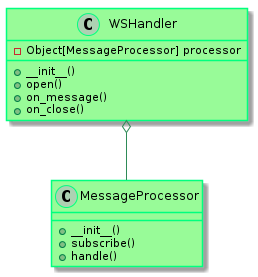

The diagram above was rendered by PlantUML. Its source (embedded in the PNG):
@startuml
    skinparam class {
            BackgroundColor PaleGreen
            ArrowColor SeaGreen
            BorderColor SpringGreen
    }

    class WSHandler {
        -Object[MessageProcessor] processor
        +__init__()
        +open()
        +on_message()
        +on_close()
    }


    class MessageProcessor {
        +__init__()
        +subscribe()
        +handle()
    }

    WSHandler o-- MessageProcessor


@enduml